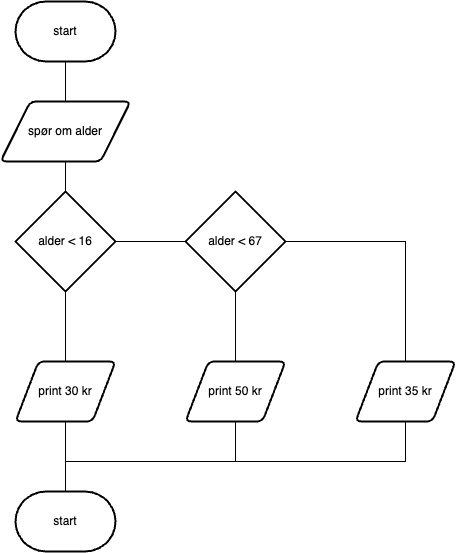

The diagram above was exported from draw.io. Its source (the exported page's mxGraphModel, read from the mxfile embedded in the PNG):
<mxGraphModel dx="1122" dy="712" grid="1" gridSize="10" guides="1" tooltips="1" connect="1" arrows="1" fold="1" page="1" pageScale="1" pageWidth="827" pageHeight="1169" math="0" shadow="0">
  <root>
    <mxCell id="0" />
    <mxCell id="1" parent="0" />
    <mxCell id="hUWY7A8ARk4sTZ2i_Ids-10" value="" style="edgeStyle=orthogonalEdgeStyle;rounded=0;orthogonalLoop=1;jettySize=auto;html=1;endArrow=none;endFill=0;" edge="1" parent="1" source="hUWY7A8ARk4sTZ2i_Ids-1" target="hUWY7A8ARk4sTZ2i_Ids-2">
      <mxGeometry relative="1" as="geometry" />
    </mxCell>
    <mxCell id="hUWY7A8ARk4sTZ2i_Ids-1" value="start" style="strokeWidth=2;html=1;shape=mxgraph.flowchart.terminator;whiteSpace=wrap;" vertex="1" parent="1">
      <mxGeometry x="350" y="80" width="100" height="60" as="geometry" />
    </mxCell>
    <mxCell id="hUWY7A8ARk4sTZ2i_Ids-11" value="" style="edgeStyle=orthogonalEdgeStyle;rounded=0;orthogonalLoop=1;jettySize=auto;html=1;endArrow=none;endFill=0;" edge="1" parent="1" source="hUWY7A8ARk4sTZ2i_Ids-2" target="hUWY7A8ARk4sTZ2i_Ids-3">
      <mxGeometry relative="1" as="geometry" />
    </mxCell>
    <mxCell id="hUWY7A8ARk4sTZ2i_Ids-2" value="spør om alder" style="shape=parallelogram;html=1;strokeWidth=2;perimeter=parallelogramPerimeter;whiteSpace=wrap;rounded=1;arcSize=12;size=0.23;" vertex="1" parent="1">
      <mxGeometry x="335" y="180" width="130" height="60" as="geometry" />
    </mxCell>
    <mxCell id="hUWY7A8ARk4sTZ2i_Ids-12" value="" style="edgeStyle=orthogonalEdgeStyle;rounded=0;orthogonalLoop=1;jettySize=auto;html=1;endArrow=none;endFill=0;" edge="1" parent="1" source="hUWY7A8ARk4sTZ2i_Ids-3" target="hUWY7A8ARk4sTZ2i_Ids-5">
      <mxGeometry relative="1" as="geometry" />
    </mxCell>
    <mxCell id="hUWY7A8ARk4sTZ2i_Ids-13" value="" style="edgeStyle=orthogonalEdgeStyle;rounded=0;orthogonalLoop=1;jettySize=auto;html=1;endArrow=none;endFill=0;" edge="1" parent="1" source="hUWY7A8ARk4sTZ2i_Ids-3" target="hUWY7A8ARk4sTZ2i_Ids-4">
      <mxGeometry relative="1" as="geometry" />
    </mxCell>
    <mxCell id="hUWY7A8ARk4sTZ2i_Ids-3" value="alder &amp;lt; 16" style="strokeWidth=2;html=1;shape=mxgraph.flowchart.decision;whiteSpace=wrap;" vertex="1" parent="1">
      <mxGeometry x="350" y="270" width="100" height="100" as="geometry" />
    </mxCell>
    <mxCell id="hUWY7A8ARk4sTZ2i_Ids-14" value="" style="edgeStyle=orthogonalEdgeStyle;rounded=0;orthogonalLoop=1;jettySize=auto;html=1;endArrow=none;endFill=0;" edge="1" parent="1" source="hUWY7A8ARk4sTZ2i_Ids-4" target="hUWY7A8ARk4sTZ2i_Ids-6">
      <mxGeometry relative="1" as="geometry" />
    </mxCell>
    <mxCell id="hUWY7A8ARk4sTZ2i_Ids-4" value="alder &amp;lt; 67" style="strokeWidth=2;html=1;shape=mxgraph.flowchart.decision;whiteSpace=wrap;" vertex="1" parent="1">
      <mxGeometry x="520" y="270" width="100" height="100" as="geometry" />
    </mxCell>
    <mxCell id="hUWY7A8ARk4sTZ2i_Ids-15" value="" style="edgeStyle=orthogonalEdgeStyle;rounded=0;orthogonalLoop=1;jettySize=auto;html=1;endArrow=none;endFill=0;" edge="1" parent="1" source="hUWY7A8ARk4sTZ2i_Ids-5" target="hUWY7A8ARk4sTZ2i_Ids-8">
      <mxGeometry relative="1" as="geometry" />
    </mxCell>
    <mxCell id="hUWY7A8ARk4sTZ2i_Ids-5" value="print 30 kr" style="shape=parallelogram;html=1;strokeWidth=2;perimeter=parallelogramPerimeter;whiteSpace=wrap;rounded=1;arcSize=12;size=0.23;" vertex="1" parent="1">
      <mxGeometry x="350" y="440" width="100" height="60" as="geometry" />
    </mxCell>
    <mxCell id="hUWY7A8ARk4sTZ2i_Ids-6" value="print 50 kr" style="shape=parallelogram;html=1;strokeWidth=2;perimeter=parallelogramPerimeter;whiteSpace=wrap;rounded=1;arcSize=12;size=0.23;" vertex="1" parent="1">
      <mxGeometry x="520" y="440" width="100" height="60" as="geometry" />
    </mxCell>
    <mxCell id="hUWY7A8ARk4sTZ2i_Ids-7" value="print 35 kr" style="shape=parallelogram;html=1;strokeWidth=2;perimeter=parallelogramPerimeter;whiteSpace=wrap;rounded=1;arcSize=12;size=0.23;" vertex="1" parent="1">
      <mxGeometry x="690" y="440" width="100" height="60" as="geometry" />
    </mxCell>
    <mxCell id="hUWY7A8ARk4sTZ2i_Ids-8" value="start" style="strokeWidth=2;html=1;shape=mxgraph.flowchart.terminator;whiteSpace=wrap;" vertex="1" parent="1">
      <mxGeometry x="350" y="570" width="100" height="60" as="geometry" />
    </mxCell>
    <mxCell id="hUWY7A8ARk4sTZ2i_Ids-16" value="" style="endArrow=none;html=1;rounded=0;exitX=1;exitY=0.5;exitDx=0;exitDy=0;exitPerimeter=0;entryX=0.5;entryY=0;entryDx=0;entryDy=0;" edge="1" parent="1" source="hUWY7A8ARk4sTZ2i_Ids-4" target="hUWY7A8ARk4sTZ2i_Ids-7">
      <mxGeometry width="50" height="50" relative="1" as="geometry">
        <mxPoint x="500" y="330" as="sourcePoint" />
        <mxPoint x="550" y="280" as="targetPoint" />
        <Array as="points">
          <mxPoint x="740" y="320" />
        </Array>
      </mxGeometry>
    </mxCell>
    <mxCell id="hUWY7A8ARk4sTZ2i_Ids-17" value="" style="endArrow=none;html=1;rounded=0;exitX=0.5;exitY=1;exitDx=0;exitDy=0;" edge="1" parent="1" source="hUWY7A8ARk4sTZ2i_Ids-6">
      <mxGeometry width="50" height="50" relative="1" as="geometry">
        <mxPoint x="500" y="430" as="sourcePoint" />
        <mxPoint x="400" y="540" as="targetPoint" />
        <Array as="points">
          <mxPoint x="570" y="540" />
        </Array>
      </mxGeometry>
    </mxCell>
    <mxCell id="hUWY7A8ARk4sTZ2i_Ids-18" value="" style="endArrow=none;html=1;rounded=0;exitX=0.5;exitY=1;exitDx=0;exitDy=0;" edge="1" parent="1" source="hUWY7A8ARk4sTZ2i_Ids-7">
      <mxGeometry width="50" height="50" relative="1" as="geometry">
        <mxPoint x="500" y="430" as="sourcePoint" />
        <mxPoint x="400" y="540" as="targetPoint" />
        <Array as="points">
          <mxPoint x="740" y="540" />
        </Array>
      </mxGeometry>
    </mxCell>
  </root>
</mxGraphModel>